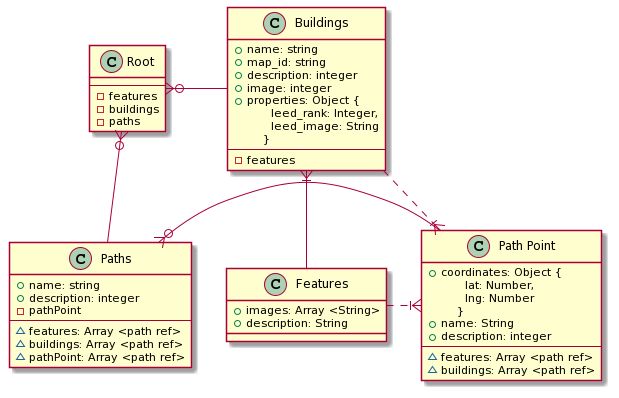

The diagram above was rendered by PlantUML. Its source (embedded in the PNG):
@startuml
class "Root" as root  {
  --
  - features
  - buildings
  - paths
}

class "Buildings" as buildings {
  + name: string
  + map_id: string
  + description: integer
  + image: integer
  + properties: Object {\n      leed_rank: Integer,\n      leed_image: String\n    }
  --
  - features
}

class "Features" as features {
  + images: Array <String>
  + description: String
}

class "Paths" as paths {
  + name: string
  + description: integer
  - pathPoint
  --
  ~ features: Array <path ref>
  ~ buildings: Array <path ref>
  ~ pathPoint: Array <path ref>
}
class "Path Point" as pathPoint {
  + coordinates: Object {\n      lat: Number,\n      lng: Number\n    }
 + name: String
 + description: integer
 --
 ~ features: Array <path ref>
 ~ buildings: Array <path ref>
}
paths }o-right- pathPoint
root }o-right- buildings
root }o-right- paths
pathPoint }|-left[dashed]- features
pathPoint }|-left[dashed]- buildings
buildings }|-- features
@enduml